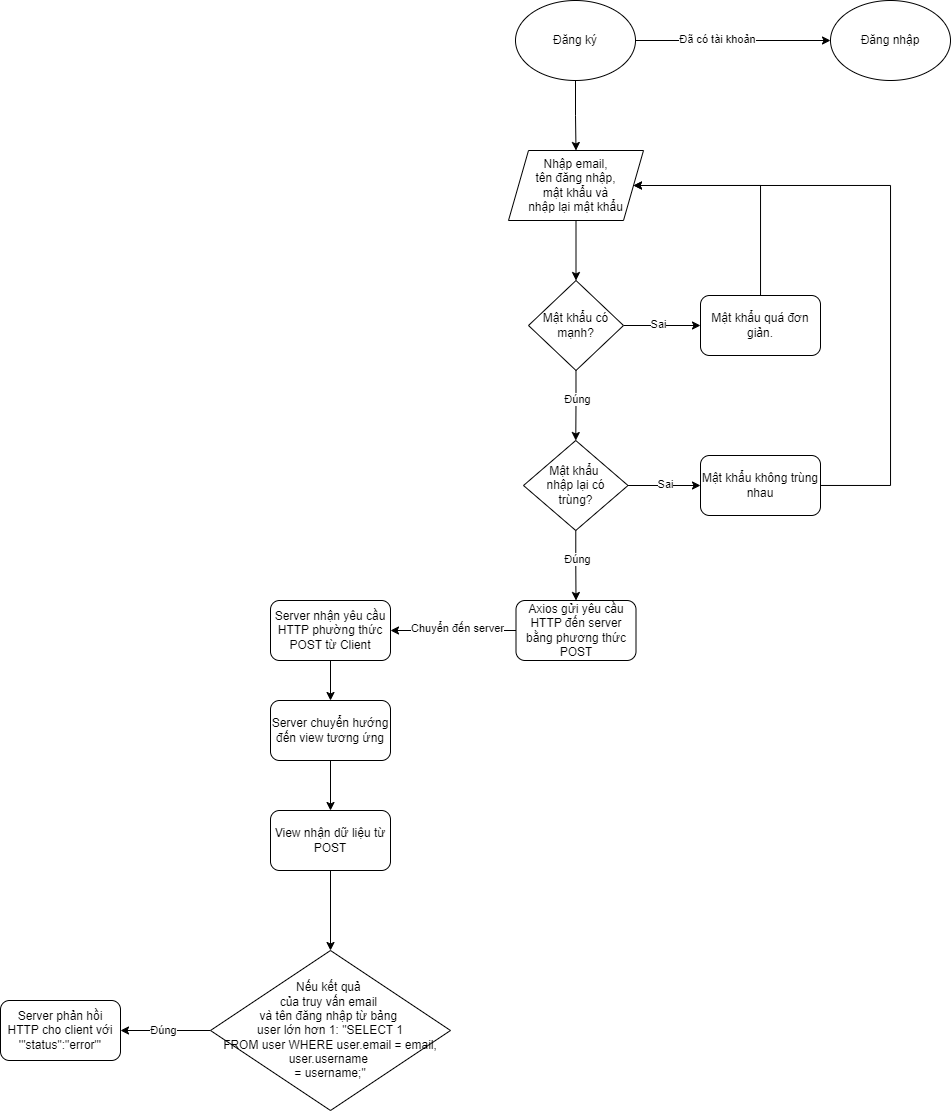

The diagram above was exported from draw.io. Its source (the exported page's mxGraphModel, read from the mxfile embedded in the PNG):
<mxGraphModel dx="1839" dy="532" grid="1" gridSize="10" guides="1" tooltips="1" connect="1" arrows="1" fold="1" page="1" pageScale="1" pageWidth="850" pageHeight="1100" math="0" shadow="0">
  <root>
    <mxCell id="0" />
    <mxCell id="1" parent="0" />
    <mxCell id="CbGsr-V0ZZV6uUXYNglB-3" style="edgeStyle=orthogonalEdgeStyle;rounded=0;orthogonalLoop=1;jettySize=auto;html=1;entryX=0;entryY=0.5;entryDx=0;entryDy=0;" edge="1" parent="1" source="CbGsr-V0ZZV6uUXYNglB-1" target="CbGsr-V0ZZV6uUXYNglB-2">
      <mxGeometry relative="1" as="geometry" />
    </mxCell>
    <mxCell id="CbGsr-V0ZZV6uUXYNglB-4" value="Đã có tài khoản" style="edgeLabel;html=1;align=center;verticalAlign=middle;resizable=0;points=[];" vertex="1" connectable="0" parent="CbGsr-V0ZZV6uUXYNglB-3">
      <mxGeometry x="-0.1604" y="1" relative="1" as="geometry">
        <mxPoint as="offset" />
      </mxGeometry>
    </mxCell>
    <mxCell id="CbGsr-V0ZZV6uUXYNglB-6" style="edgeStyle=orthogonalEdgeStyle;rounded=0;orthogonalLoop=1;jettySize=auto;html=1;entryX=0.5;entryY=0;entryDx=0;entryDy=0;" edge="1" parent="1" source="CbGsr-V0ZZV6uUXYNglB-1" target="CbGsr-V0ZZV6uUXYNglB-5">
      <mxGeometry relative="1" as="geometry">
        <mxPoint x="425.0000000000002" y="189.9999999999999" as="targetPoint" />
      </mxGeometry>
    </mxCell>
    <mxCell id="CbGsr-V0ZZV6uUXYNglB-1" value="Đăng ký" style="ellipse;whiteSpace=wrap;html=1;" vertex="1" parent="1">
      <mxGeometry x="365" y="30" width="120" height="80" as="geometry" />
    </mxCell>
    <mxCell id="CbGsr-V0ZZV6uUXYNglB-2" value="Đăng nhập" style="ellipse;whiteSpace=wrap;html=1;" vertex="1" parent="1">
      <mxGeometry x="680" y="30" width="120" height="80" as="geometry" />
    </mxCell>
    <mxCell id="CbGsr-V0ZZV6uUXYNglB-7" style="edgeStyle=orthogonalEdgeStyle;rounded=0;orthogonalLoop=1;jettySize=auto;html=1;entryX=0.5;entryY=0;entryDx=0;entryDy=0;" edge="1" parent="1" source="CbGsr-V0ZZV6uUXYNglB-5" target="CbGsr-V0ZZV6uUXYNglB-8">
      <mxGeometry relative="1" as="geometry">
        <mxPoint x="425.4999999999998" y="319.9999999999999" as="targetPoint" />
      </mxGeometry>
    </mxCell>
    <mxCell id="CbGsr-V0ZZV6uUXYNglB-5" value="Nhập email,&lt;div&gt;tên đăng nhập,&lt;/div&gt;&lt;div&gt;mật khẩu và&lt;/div&gt;&lt;div&gt;nhập lại mật khẩu&lt;/div&gt;" style="shape=parallelogram;perimeter=parallelogramPerimeter;whiteSpace=wrap;html=1;fixedSize=1;" vertex="1" parent="1">
      <mxGeometry x="358" y="180" width="135" height="70" as="geometry" />
    </mxCell>
    <mxCell id="CbGsr-V0ZZV6uUXYNglB-10" style="edgeStyle=orthogonalEdgeStyle;rounded=0;orthogonalLoop=1;jettySize=auto;html=1;" edge="1" parent="1" source="CbGsr-V0ZZV6uUXYNglB-8" target="CbGsr-V0ZZV6uUXYNglB-11">
      <mxGeometry relative="1" as="geometry">
        <mxPoint x="559.9999999999998" y="354.9999999999999" as="targetPoint" />
      </mxGeometry>
    </mxCell>
    <mxCell id="CbGsr-V0ZZV6uUXYNglB-13" value="Sai" style="edgeLabel;html=1;align=center;verticalAlign=middle;resizable=0;points=[];" vertex="1" connectable="0" parent="CbGsr-V0ZZV6uUXYNglB-10">
      <mxGeometry x="-0.1026" y="1" relative="1" as="geometry">
        <mxPoint as="offset" />
      </mxGeometry>
    </mxCell>
    <mxCell id="CbGsr-V0ZZV6uUXYNglB-14" style="edgeStyle=orthogonalEdgeStyle;rounded=0;orthogonalLoop=1;jettySize=auto;html=1;" edge="1" parent="1" source="CbGsr-V0ZZV6uUXYNglB-8" target="CbGsr-V0ZZV6uUXYNglB-15">
      <mxGeometry relative="1" as="geometry">
        <mxPoint x="425.4999999999998" y="459.9999999999999" as="targetPoint" />
      </mxGeometry>
    </mxCell>
    <mxCell id="CbGsr-V0ZZV6uUXYNglB-20" value="Đúng" style="edgeLabel;html=1;align=center;verticalAlign=middle;resizable=0;points=[];" vertex="1" connectable="0" parent="CbGsr-V0ZZV6uUXYNglB-14">
      <mxGeometry x="-0.2023" y="1" relative="1" as="geometry">
        <mxPoint as="offset" />
      </mxGeometry>
    </mxCell>
    <mxCell id="CbGsr-V0ZZV6uUXYNglB-8" value="Mật khẩu có&lt;div&gt;mạnh?&lt;/div&gt;" style="rhombus;whiteSpace=wrap;html=1;" vertex="1" parent="1">
      <mxGeometry x="378" y="310" width="95" height="90" as="geometry" />
    </mxCell>
    <mxCell id="CbGsr-V0ZZV6uUXYNglB-12" style="edgeStyle=orthogonalEdgeStyle;rounded=0;orthogonalLoop=1;jettySize=auto;html=1;entryX=1;entryY=0.5;entryDx=0;entryDy=0;" edge="1" parent="1" source="CbGsr-V0ZZV6uUXYNglB-11" target="CbGsr-V0ZZV6uUXYNglB-5">
      <mxGeometry relative="1" as="geometry">
        <Array as="points">
          <mxPoint x="610" y="215" />
        </Array>
      </mxGeometry>
    </mxCell>
    <mxCell id="CbGsr-V0ZZV6uUXYNglB-11" value="Mật khẩu quá đơn giản." style="rounded=1;whiteSpace=wrap;html=1;" vertex="1" parent="1">
      <mxGeometry x="549.9999999999998" y="324.9999999999999" width="120" height="60" as="geometry" />
    </mxCell>
    <mxCell id="CbGsr-V0ZZV6uUXYNglB-16" style="edgeStyle=orthogonalEdgeStyle;rounded=0;orthogonalLoop=1;jettySize=auto;html=1;" edge="1" parent="1" source="CbGsr-V0ZZV6uUXYNglB-15" target="CbGsr-V0ZZV6uUXYNglB-17">
      <mxGeometry relative="1" as="geometry">
        <mxPoint x="549.9999999999998" y="515" as="targetPoint" />
      </mxGeometry>
    </mxCell>
    <mxCell id="CbGsr-V0ZZV6uUXYNglB-19" value="Sai" style="edgeLabel;html=1;align=center;verticalAlign=middle;resizable=0;points=[];" vertex="1" connectable="0" parent="CbGsr-V0ZZV6uUXYNglB-16">
      <mxGeometry x="0.0193" y="1" relative="1" as="geometry">
        <mxPoint as="offset" />
      </mxGeometry>
    </mxCell>
    <mxCell id="CbGsr-V0ZZV6uUXYNglB-22" style="edgeStyle=orthogonalEdgeStyle;rounded=0;orthogonalLoop=1;jettySize=auto;html=1;entryX=0.5;entryY=0;entryDx=0;entryDy=0;" edge="1" parent="1" source="CbGsr-V0ZZV6uUXYNglB-15" target="CbGsr-V0ZZV6uUXYNglB-21">
      <mxGeometry relative="1" as="geometry" />
    </mxCell>
    <mxCell id="CbGsr-V0ZZV6uUXYNglB-23" value="Đúng" style="edgeLabel;html=1;align=center;verticalAlign=middle;resizable=0;points=[];" vertex="1" connectable="0" parent="CbGsr-V0ZZV6uUXYNglB-22">
      <mxGeometry x="-0.202" y="1" relative="1" as="geometry">
        <mxPoint as="offset" />
      </mxGeometry>
    </mxCell>
    <mxCell id="CbGsr-V0ZZV6uUXYNglB-15" value="Mật khẩu&amp;nbsp;&lt;div&gt;nhập lại có&lt;/div&gt;&lt;div&gt;trùng?&lt;/div&gt;" style="rhombus;whiteSpace=wrap;html=1;" vertex="1" parent="1">
      <mxGeometry x="373" y="470" width="104.5" height="90" as="geometry" />
    </mxCell>
    <mxCell id="CbGsr-V0ZZV6uUXYNglB-18" style="edgeStyle=orthogonalEdgeStyle;rounded=0;orthogonalLoop=1;jettySize=auto;html=1;entryX=1;entryY=0.5;entryDx=0;entryDy=0;" edge="1" parent="1" source="CbGsr-V0ZZV6uUXYNglB-17" target="CbGsr-V0ZZV6uUXYNglB-5">
      <mxGeometry relative="1" as="geometry">
        <Array as="points">
          <mxPoint x="740" y="515" />
          <mxPoint x="740" y="215" />
        </Array>
      </mxGeometry>
    </mxCell>
    <mxCell id="CbGsr-V0ZZV6uUXYNglB-17" value="Mật khẩu không trùng nhau" style="rounded=1;whiteSpace=wrap;html=1;" vertex="1" parent="1">
      <mxGeometry x="549.9999999999998" y="485" width="120" height="60" as="geometry" />
    </mxCell>
    <mxCell id="CbGsr-V0ZZV6uUXYNglB-24" style="edgeStyle=orthogonalEdgeStyle;rounded=0;orthogonalLoop=1;jettySize=auto;html=1;" edge="1" parent="1" source="CbGsr-V0ZZV6uUXYNglB-21" target="CbGsr-V0ZZV6uUXYNglB-27">
      <mxGeometry relative="1" as="geometry">
        <mxPoint x="280" y="660" as="targetPoint" />
      </mxGeometry>
    </mxCell>
    <mxCell id="CbGsr-V0ZZV6uUXYNglB-28" value="Chuyển đến server" style="edgeLabel;html=1;align=center;verticalAlign=middle;resizable=0;points=[];" vertex="1" connectable="0" parent="CbGsr-V0ZZV6uUXYNglB-24">
      <mxGeometry x="-0.0682" y="-2" relative="1" as="geometry">
        <mxPoint as="offset" />
      </mxGeometry>
    </mxCell>
    <mxCell id="CbGsr-V0ZZV6uUXYNglB-21" value="Axios gửi yêu cầu HTTP đến server bằng phương thức POST" style="rounded=1;whiteSpace=wrap;html=1;" vertex="1" parent="1">
      <mxGeometry x="365.5" y="630" width="120" height="60" as="geometry" />
    </mxCell>
    <mxCell id="CbGsr-V0ZZV6uUXYNglB-29" style="edgeStyle=orthogonalEdgeStyle;rounded=0;orthogonalLoop=1;jettySize=auto;html=1;" edge="1" parent="1" source="CbGsr-V0ZZV6uUXYNglB-27" target="CbGsr-V0ZZV6uUXYNglB-30">
      <mxGeometry relative="1" as="geometry">
        <mxPoint x="180" y="750" as="targetPoint" />
      </mxGeometry>
    </mxCell>
    <mxCell id="CbGsr-V0ZZV6uUXYNglB-27" value="Server nhận yêu cầu HTTP phường thức POST từ Client" style="rounded=1;whiteSpace=wrap;html=1;" vertex="1" parent="1">
      <mxGeometry x="120" y="630" width="120" height="60" as="geometry" />
    </mxCell>
    <mxCell id="CbGsr-V0ZZV6uUXYNglB-31" style="edgeStyle=orthogonalEdgeStyle;rounded=0;orthogonalLoop=1;jettySize=auto;html=1;" edge="1" parent="1" source="CbGsr-V0ZZV6uUXYNglB-30" target="CbGsr-V0ZZV6uUXYNglB-33">
      <mxGeometry relative="1" as="geometry">
        <mxPoint x="180" y="830" as="targetPoint" />
      </mxGeometry>
    </mxCell>
    <mxCell id="CbGsr-V0ZZV6uUXYNglB-30" value="Server chuyển hướng đến view tương ứng" style="rounded=1;whiteSpace=wrap;html=1;" vertex="1" parent="1">
      <mxGeometry x="120" y="730" width="120" height="60" as="geometry" />
    </mxCell>
    <mxCell id="CbGsr-V0ZZV6uUXYNglB-34" style="edgeStyle=orthogonalEdgeStyle;rounded=0;orthogonalLoop=1;jettySize=auto;html=1;" edge="1" parent="1" source="CbGsr-V0ZZV6uUXYNglB-33" target="CbGsr-V0ZZV6uUXYNglB-37">
      <mxGeometry relative="1" as="geometry">
        <mxPoint x="180" y="950" as="targetPoint" />
      </mxGeometry>
    </mxCell>
    <mxCell id="CbGsr-V0ZZV6uUXYNglB-33" value="View nhận dữ liệu từ POST" style="rounded=1;whiteSpace=wrap;html=1;" vertex="1" parent="1">
      <mxGeometry x="120" y="840" width="120" height="60" as="geometry" />
    </mxCell>
    <mxCell id="CbGsr-V0ZZV6uUXYNglB-38" style="edgeStyle=orthogonalEdgeStyle;rounded=0;orthogonalLoop=1;jettySize=auto;html=1;" edge="1" parent="1" source="CbGsr-V0ZZV6uUXYNglB-37" target="CbGsr-V0ZZV6uUXYNglB-41">
      <mxGeometry relative="1" as="geometry">
        <mxPoint x="-50" y="1060" as="targetPoint" />
      </mxGeometry>
    </mxCell>
    <mxCell id="CbGsr-V0ZZV6uUXYNglB-39" value="Đúng" style="edgeLabel;html=1;align=center;verticalAlign=middle;resizable=0;points=[];" vertex="1" connectable="0" parent="CbGsr-V0ZZV6uUXYNglB-38">
      <mxGeometry x="0.0518" relative="1" as="geometry">
        <mxPoint as="offset" />
      </mxGeometry>
    </mxCell>
    <mxCell id="CbGsr-V0ZZV6uUXYNglB-37" value="Nếu kết quả&amp;nbsp;&lt;div&gt;của truy vấn&amp;nbsp;&lt;span style=&quot;background-color: initial;&quot;&gt;email&amp;nbsp;&lt;/span&gt;&lt;/div&gt;&lt;div&gt;và tên đăng nhập từ&amp;nbsp;&lt;span style=&quot;background-color: initial;&quot;&gt;bảng&amp;nbsp;&lt;/span&gt;&lt;/div&gt;&lt;div&gt;&lt;span style=&quot;background-color: initial;&quot;&gt;user&amp;nbsp;&lt;/span&gt;&lt;span style=&quot;background-color: initial;&quot;&gt;lớn&amp;nbsp;&lt;/span&gt;&lt;span style=&quot;background-color: initial;&quot;&gt;hơn&amp;nbsp;&lt;/span&gt;&lt;span style=&quot;background-color: initial;&quot;&gt;1: &quot;SELECT 1 FROM&amp;nbsp;&lt;/span&gt;&lt;span style=&quot;background-color: initial;&quot;&gt;user&lt;/span&gt;&lt;span style=&quot;background-color: initial;&quot;&gt;&amp;nbsp;&lt;/span&gt;&lt;span style=&quot;background-color: initial;&quot;&gt;WHERE&amp;nbsp;&lt;/span&gt;&lt;span style=&quot;background-color: initial;&quot;&gt;user.email&amp;nbsp;&lt;/span&gt;&lt;span style=&quot;background-color: initial;&quot;&gt;= email, user.username&amp;nbsp;&lt;/span&gt;&lt;/div&gt;&lt;div&gt;&lt;span style=&quot;background-color: initial;&quot;&gt;= username;&quot;&lt;/span&gt;&lt;/div&gt;" style="rhombus;whiteSpace=wrap;html=1;" vertex="1" parent="1">
      <mxGeometry x="60" y="980" width="240" height="160" as="geometry" />
    </mxCell>
    <mxCell id="CbGsr-V0ZZV6uUXYNglB-41" value="Server phản hồi HTTP cho client với&lt;div&gt;'&quot;status&quot;:&quot;error&quot;'&lt;/div&gt;" style="rounded=1;whiteSpace=wrap;html=1;" vertex="1" parent="1">
      <mxGeometry x="-150.00000000000023" y="1030" width="120" height="60" as="geometry" />
    </mxCell>
  </root>
</mxGraphModel>